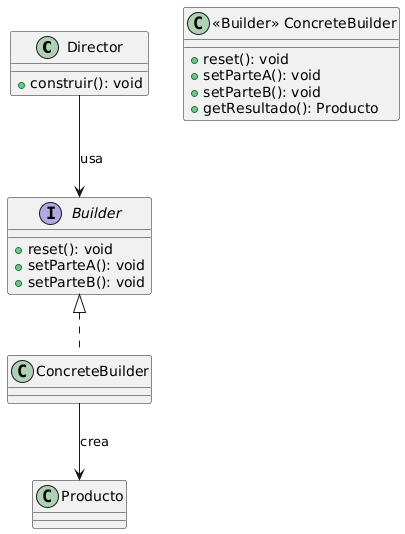

The diagram above was rendered by PlantUML. Its source (embedded in the PNG):
@startuml
class Director {
  +construir(): void
}

interface Builder {
  +reset(): void
  +setParteA(): void
  +setParteB(): void
}

class "<<Builder>> ConcreteBuilder" {
  +reset(): void
  +setParteA(): void
  +setParteB(): void
  +getResultado(): Producto
}

class Producto

Director --> Builder : usa
Builder <|.. ConcreteBuilder
ConcreteBuilder --> Producto : crea
@enduml